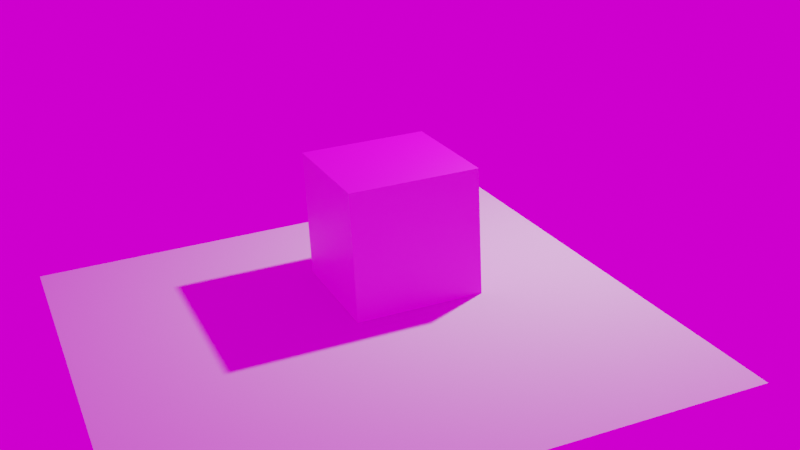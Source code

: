 # Source: testscene.blend  (saved by Blender 2.92.15; exported with 4.5.12 LTS)
import bpy
from mathutils import Matrix  # noqa: F401  (used for matrix-valued properties, if any)

bpy.ops.wm.read_factory_settings(use_empty=True)
scene = bpy.context.scene
scene.name = 'Scene'

# ---- collections
col_collection = bpy.data.collections.new('Collection'); scene.collection.children.link(col_collection)

# ---- images (referenced by path relative to the original .blend; pixels are not part of the script)
import os
ASSET_DIR = os.environ.get("B2B_ASSET_DIR", "")  # directory of the original .blend (textures are referenced by path, not embedded)
HERE = os.path.dirname(os.path.abspath(__file__))  # packed textures are extracted next to this script under _unpacked/

def load_image(name, relpath, width, height, colorspace="sRGB"):
    """Load a texture the original file referenced (path relative to the .blend, or extracted next to this script)."""
    p = next((c for c in (os.path.join(HERE, relpath), os.path.join(ASSET_DIR, relpath)) if relpath and os.path.exists(c)), "")
    if p:
        img = bpy.data.images.load(p, check_existing=True)
        img.name = name
    else:  # same state as the original file: an image datablock whose file is absent (Cycles renders it pink)
        img = bpy.data.images.new(name, width, height)
        img.source = "FILE"
        img.filepath = "//" + (relpath or name)
    img.colorspace_settings.name = colorspace
    return img
img_untitled_001 = load_image('Untitled.001', '', 1024, 1024, 'sRGB')
img_openfootagenet_plainfeld_medium_hdr = load_image('OpenfootageNET_Plainfeld_medium.hdr', 'OpenfootageNET_Plainfeld_medium.hdr', 1024, 1024, 'Linear Rec.709')

# ---- materials (node trees are filled in below, after node groups)
mat_material_001 = bpy.data.materials.new('Material.001')

# ---- material node trees
mat_material_001.use_nodes = True; mat_material_001.node_tree.nodes.clear()
_N = mat_material_001.node_tree.nodes; _L = mat_material_001.node_tree.links
n0 = _N.new('ShaderNodeBsdfPrincipled'); n0.name = 'Principled BSDF'; n0.location = (10, 300)
n0.distribution = 'GGX'
n0.subsurface_method = 'BURLEY'
n0.inputs[3].default_value = 1.45
n0.inputs[27].default_value = (0.0, 0.0, 0.0, 1.0)
n0.inputs[28].default_value = 1.0
n1 = _N.new('ShaderNodeOutputMaterial'); n1.name = 'Material Output'; n1.location = (300, 300)
n2 = _N.new('ShaderNodeTexImage'); n2.name = 'Image Texture'; n2.location = (-340, 220)
n2.image = img_untitled_001
n2.interpolation = 'Closest'
_L.new(n0.outputs[0], n1.inputs[0])
_L.new(n2.outputs[0], n0.inputs[0])
n1.is_active_output = True

# ---- world
world_world = bpy.data.worlds.new('World'); scene.world = world_world
world_world.use_nodes = True; world_world.node_tree.nodes.clear()
_N = world_world.node_tree.nodes; _L = world_world.node_tree.links
n0 = _N.new('ShaderNodeOutputWorld'); n0.name = 'World Output'; n0.location = (300, 300)
n1 = _N.new('ShaderNodeBackground'); n1.name = 'Background'; n1.location = (10, 300)
n2 = _N.new('ShaderNodeTexEnvironment'); n2.name = 'Environment Texture'; n2.location = (-280, 275)
n2.image = img_openfootagenet_plainfeld_medium_hdr
_L.new(n1.outputs[0], n0.inputs[0])
_L.new(n2.outputs[0], n1.inputs[0])
n0.is_active_output = True
world_world.color = (0.05088, 0.05088, 0.05088)
world_world.use_sun_shadow = False
world_world.sun_shadow_jitter_overblur = 0.0

# ---- cameras
cam_camera_003 = bpy.data.cameras.new('Camera.003')
cam_camera_003.clip_end = 100.0
cam_camera_003.ortho_scale = 7.314
cam_camera_001 = bpy.data.cameras.new('Camera.001')
cam_camera_001.clip_end = 100.0
cam_camera_001.ortho_scale = 7.314
cam_camera_001.lens_unit = 'FOV'
cam_camera_002 = bpy.data.cameras.new('Camera.002')
cam_camera_002.clip_end = 100.0
cam_camera_002.ortho_scale = 7.314
cam_camera_002.lens_unit = 'FOV'

# ---- lights
light_light = bpy.data.lights.new('Light', 'POINT')
light_light.transmission_factor = 0.0
light_light.energy = 1000.0
light_light.shadow_soft_size = 0.1
light_light.shadow_maximum_resolution = 0.006
light_light.use_absolute_resolution = True

# ---- meshes
me_cube_001 = bpy.data.meshes.new('Cube.001')
me_cube_001.from_pydata([(-1.0, -1.0, -1.0), (-1.0, -1.0, 1.0), (-1.0, 1.0, -1.0), (-1.0, 1.0, 1.0), (1.0, -1.0, -1.0), (1.0, -1.0, 1.0), (1.0, 1.0, -1.0), (1.0, 1.0, 1.0)], [], [(0, 1, 3, 2), (2, 3, 7, 6), (6, 7, 5, 4), (4, 5, 1, 0), (2, 6, 4, 0), (7, 3, 1, 5)])
_uv = me_cube_001.uv_layers.new(name='UVMap')
_uv.uv.foreach_set('vector', [0.25, 0.0, 0.5, 0.0, 0.5, 0.25, 0.25, 0.25, 0.25, 0.25, 0.5, 0.25, 0.5, 0.5, 0.25, 0.5, 0.25, 0.5, 0.5, 0.5, 0.5, 0.75, 0.25, 0.75, 0.25, 0.75, 0.5, 0.75, 0.5, 1.0, 0.25, 1.0, 0.0, 0.5, 0.25, 0.5, 0.25, 0.75, 0.0, 0.75, 0.5, 0.5, 0.75, 0.5, 0.75, 0.75, 0.5, 0.75])
me_cube_001.materials.append(mat_material_001)
me_cube_001.use_remesh_fix_poles = True
me_cube_001.use_remesh_preserve_attributes = False
me_cube_001.use_mirror_vertex_groups = False
me_cube_001.update()
me_plane = bpy.data.meshes.new('Plane')
me_plane.from_pydata([(-1.0, -1.0, 0.0), (1.0, -1.0, 0.0), (-1.0, 1.0, 0.0), (1.0, 1.0, 0.0)], [], [(0, 1, 3, 2)])
_uv = me_plane.uv_layers.new(name='UVMap')
_uv.uv.foreach_set('vector', [0.0, 0.0, 1.0, 0.0, 1.0, 1.0, 0.0, 1.0])
me_plane.use_remesh_fix_poles = True
me_plane.use_remesh_preserve_attributes = False
me_plane.use_mirror_vertex_groups = False
me_plane.update()

# ---- objects
ob_light = bpy.data.objects.new('Light', light_light)
ob_camera_003 = bpy.data.objects.new('Camera.003', cam_camera_003)
ob_camera_001 = bpy.data.objects.new('Camera.001', cam_camera_001)
ob_camera_002 = bpy.data.objects.new('Camera.002', cam_camera_002)
ob_cube = bpy.data.objects.new('Cube', me_cube_001)
ob_plane = bpy.data.objects.new('Plane', me_plane)
ob_point_1__2oqn7ix9l = bpy.data.objects.new('Point 1 (2Oqn7ix9l)', None)
ob_point_2__cike76_al = bpy.data.objects.new('Point 2 (cIKe76_al)', None)
ob_point_3__szq_ui_9l = bpy.data.objects.new('Point 3 (szQ-Ui_9l)', None)
ob_point_4__8dv_u6_9l = bpy.data.objects.new('Point 4 (8Dv-U6_9l)', None)
ob_point_5__x0kg76_9l = bpy.data.objects.new('Point 5 (X0kg76_9l)', None)
ob_point_6__n26g7ix9l = bpy.data.objects.new('Point 6 (N26g7ix9l)', None)
ob_point_7__yhbg7ixal = bpy.data.objects.new('Point 7 (yHbg7ixal)', None)
ob_point_8___tlg7i_9q = bpy.data.objects.new('Point 8 (-tLg7i_9q)', None)

# ---- transforms, parenting, visibility, modifiers, constraints
ob_light.location = (4.076, 1.005, 5.904)
ob_light.rotation_euler = (0.6503, 0.05522, 1.866)
ob_light.lock_rotations_4d = False
ob_light.empty_display_type = 'ARROWS'
ob_light.color = (0.0, 0.0, 0.0, 0.0)
ob_light.lineart.crease_threshold = 0.0
ob_camera_003.location = (5.502, -7.466, 5.7)
ob_camera_003.rotation_euler = (1.081, 6.069, 0.6258)
ob_camera_003.lock_rotations_4d = False
ob_camera_003.empty_display_type = 'ARROWS'
ob_camera_003.color = (0.0, 0.0, 0.0, 0.0)
ob_camera_003.display_type = 'WIRE'
ob_camera_003.lineart.crease_threshold = 0.0
ob_camera_001.location = (-4.717, -13.47, 7.461)
ob_camera_001.rotation_euler = (1.174, 6.332, -0.4051)
ob_camera_001.lock_rotations_4d = False
ob_camera_001.empty_display_type = 'ARROWS'
ob_camera_001.color = (0.0, 0.0, 0.0, 0.0)
ob_camera_001.display_type = 'WIRE'
ob_camera_001.lineart.crease_threshold = 0.0
ob_camera_002.location = (2.662, -5.089, 2.406)
ob_camera_002.rotation_euler = (1.326, 6.291, 0.2527)
ob_camera_002.lock_rotations_4d = False
ob_camera_002.empty_display_type = 'ARROWS'
ob_camera_002.color = (0.0, 0.0, 0.0, 0.0)
ob_camera_002.display_type = 'WIRE'
ob_camera_002.lineart.crease_threshold = 0.0
ob_cube.location = (1.0, 1.0, 1.0)
ob_cube.lineart.crease_threshold = 0.0
ob_plane.location = (0.0, 0.0, 0.0)
ob_plane.scale = (4.0, 4.0, 4.0)
ob_plane.lineart.crease_threshold = 0.0
ob_point_1__2oqn7ix9l.location = (0.0, 0.0, 0.0)
ob_point_1__2oqn7ix9l.scale = (0.1376, 0.1376, 0.1376)
ob_point_1__2oqn7ix9l.empty_display_type = 'SPHERE'
ob_point_1__2oqn7ix9l.show_name = True
ob_point_1__2oqn7ix9l.lineart.crease_threshold = 0.0
ob_point_2__cike76_al.location = (2.0, 0.0, 0.0)
ob_point_2__cike76_al.scale = (0.1376, 0.1376, 0.1376)
ob_point_2__cike76_al.empty_display_type = 'SPHERE'
ob_point_2__cike76_al.show_name = True
ob_point_2__cike76_al.lineart.crease_threshold = 0.0
ob_point_3__szq_ui_9l.location = (2.0, 0.0, 2.0)
ob_point_3__szq_ui_9l.scale = (0.1376, 0.1376, 0.1376)
ob_point_3__szq_ui_9l.empty_display_type = 'SPHERE'
ob_point_3__szq_ui_9l.show_name = True
ob_point_3__szq_ui_9l.lineart.crease_threshold = 0.0
ob_point_4__8dv_u6_9l.location = (0.0, 0.0, 2.0)
ob_point_4__8dv_u6_9l.scale = (0.1376, 0.1376, 0.1376)
ob_point_4__8dv_u6_9l.empty_display_type = 'SPHERE'
ob_point_4__8dv_u6_9l.show_name = True
ob_point_4__8dv_u6_9l.lineart.crease_threshold = 0.0
ob_point_5__x0kg76_9l.location = (2.0, 2.0, 2.0)
ob_point_5__x0kg76_9l.scale = (0.1376, 0.1376, 0.1376)
ob_point_5__x0kg76_9l.empty_display_type = 'SPHERE'
ob_point_5__x0kg76_9l.show_name = True
ob_point_5__x0kg76_9l.lineart.crease_threshold = 0.0
ob_point_6__n26g7ix9l.location = (0.0, 2.0, 2.0)
ob_point_6__n26g7ix9l.scale = (0.1376, 0.1376, 0.1376)
ob_point_6__n26g7ix9l.empty_display_type = 'SPHERE'
ob_point_6__n26g7ix9l.show_name = True
ob_point_6__n26g7ix9l.lineart.crease_threshold = 0.0
ob_point_7__yhbg7ixal.location = (2.0, 2.0, 0.0)
ob_point_7__yhbg7ixal.scale = (0.1376, 0.1376, 0.1376)
ob_point_7__yhbg7ixal.empty_display_type = 'SPHERE'
ob_point_7__yhbg7ixal.show_name = True
ob_point_7__yhbg7ixal.lineart.crease_threshold = 0.0
ob_point_8___tlg7i_9q.location = (0.0, 2.0, 0.0)
ob_point_8___tlg7i_9q.scale = (0.1376, 0.1376, 0.1376)
ob_point_8___tlg7i_9q.empty_display_type = 'SPHERE'
ob_point_8___tlg7i_9q.show_name = True
ob_point_8___tlg7i_9q.lineart.crease_threshold = 0.0

# ---- collection membership
col_collection.objects.link(ob_light)
col_collection.objects.link(ob_camera_003)
col_collection.objects.link(ob_camera_001)
col_collection.objects.link(ob_camera_002)
col_collection.objects.link(ob_cube)
col_collection.objects.link(ob_plane)
col_collection.objects.link(ob_point_1__2oqn7ix9l)
col_collection.objects.link(ob_point_2__cike76_al)
col_collection.objects.link(ob_point_3__szq_ui_9l)
col_collection.objects.link(ob_point_4__8dv_u6_9l)
col_collection.objects.link(ob_point_5__x0kg76_9l)
col_collection.objects.link(ob_point_6__n26g7ix9l)
col_collection.objects.link(ob_point_7__yhbg7ixal)
col_collection.objects.link(ob_point_8___tlg7i_9q)

# ---- scene / render settings (as saved in the file)
scene.camera = ob_camera_001
scene.frame_start = 1; scene.frame_end = 250; scene.frame_set(2)
scene.render.engine = 'CYCLES'
scene.render.image_settings.file_format = 'JPEG'
scene.render.image_settings.color_mode = 'RGB'
scene.cycles.use_denoising = False
scene.cycles.samples = 512
scene.cycles.sampling_pattern = 'TABULATED_SOBOL'
scene.cycles.use_adaptive_sampling = False
scene.cycles.use_light_tree = False
scene.view_settings.view_transform = 'Filmic'
bpy.context.view_layer.update()
